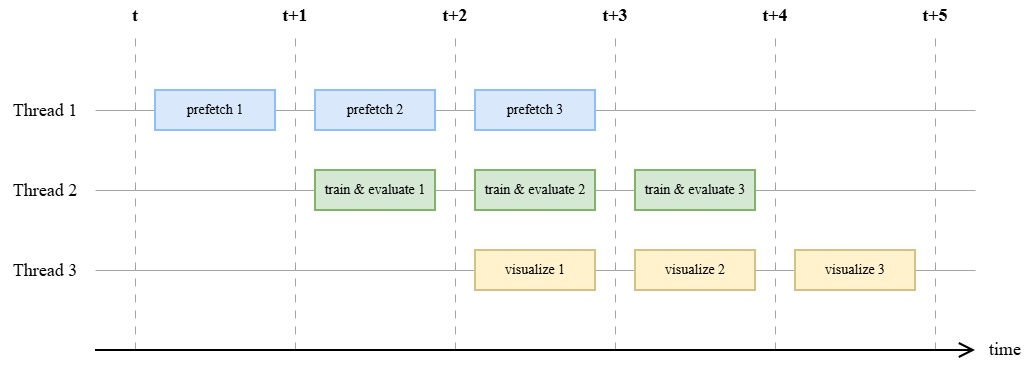

The diagram above was exported from draw.io. Its source (the exported page's mxGraphModel, read from the mxfile embedded in the PNG):
<mxGraphModel dx="2253" dy="819" grid="1" gridSize="10" guides="1" tooltips="1" connect="1" arrows="1" fold="1" page="1" pageScale="1" pageWidth="827" pageHeight="1169" math="0" shadow="0">
  <root>
    <mxCell id="0" />
    <mxCell id="1" parent="0" />
    <mxCell id="-cLsB4NquYadv3oTaRG0-20" edge="1" parent="1" source="-cLsB4NquYadv3oTaRG0-35" style="endArrow=none;html=1;rounded=0;fontSize=14;fontFamily=Times New Roman;" value="">
      <mxGeometry height="50" relative="1" width="50" as="geometry">
        <mxPoint y="320" as="sourcePoint" />
        <mxPoint x="620" y="320" as="targetPoint" />
      </mxGeometry>
    </mxCell>
    <mxCell id="-cLsB4NquYadv3oTaRG0-6" edge="1" parent="1" style="endArrow=none;html=1;rounded=0;fontSize=14;fontFamily=Times New Roman;strokeColor=#A4A4A4;" value="">
      <mxGeometry height="50" relative="1" width="50" as="geometry">
        <mxPoint y="240" as="sourcePoint" />
        <mxPoint x="220" y="240" as="targetPoint" />
      </mxGeometry>
    </mxCell>
    <mxCell id="-cLsB4NquYadv3oTaRG0-1" edge="1" parent="1" style="endArrow=none;dashed=1;html=1;rounded=0;dashPattern=8 8;fontSize=14;fontFamily=Times New Roman;strokeColor=#A4A4A4;" value="">
      <mxGeometry height="50" relative="1" width="50" as="geometry">
        <mxPoint x="200" y="480" as="sourcePoint" />
        <mxPoint x="200" y="160" as="targetPoint" />
      </mxGeometry>
    </mxCell>
    <mxCell id="-cLsB4NquYadv3oTaRG0-4" edge="1" parent="1" style="endArrow=none;html=1;rounded=0;fontSize=14;fontFamily=Times New Roman;strokeColor=#A4A4A4;" value="">
      <mxGeometry height="50" relative="1" width="50" as="geometry">
        <mxPoint x="500" y="240" as="sourcePoint" />
        <mxPoint x="880" y="240" as="targetPoint" />
      </mxGeometry>
    </mxCell>
    <mxCell id="-cLsB4NquYadv3oTaRG0-2" parent="1" style="rounded=0;whiteSpace=wrap;html=1;fillColor=#dae8fc;strokeColor=light-dark(#8fbeff, #5c79a3);strokeWidth=2;fontSize=14;fontFamily=Times New Roman;" value="prefetch 1" vertex="1">
      <mxGeometry height="40" width="120" x="60" y="220" as="geometry" />
    </mxCell>
    <mxCell id="-cLsB4NquYadv3oTaRG0-5" edge="1" parent="1" style="endArrow=none;dashed=1;html=1;rounded=0;dashPattern=8 8;fontSize=14;fontFamily=Times New Roman;strokeColor=#A4A4A4;" value="">
      <mxGeometry height="50" relative="1" width="50" as="geometry">
        <mxPoint x="360" y="480" as="sourcePoint" />
        <mxPoint x="360" y="160" as="targetPoint" />
      </mxGeometry>
    </mxCell>
    <mxCell id="-cLsB4NquYadv3oTaRG0-10" edge="1" parent="1" style="endArrow=none;html=1;rounded=0;fontSize=14;fontFamily=Times New Roman;strokeColor=#A4A4A4;" value="">
      <mxGeometry height="50" relative="1" width="50" as="geometry">
        <mxPoint x="340" y="240" as="sourcePoint" />
        <mxPoint x="380" y="240" as="targetPoint" />
      </mxGeometry>
    </mxCell>
    <mxCell id="-cLsB4NquYadv3oTaRG0-13" edge="1" parent="1" style="endArrow=none;dashed=1;html=1;rounded=0;dashPattern=8 8;fontSize=14;fontFamily=Times New Roman;strokeColor=#A4A4A4;" value="">
      <mxGeometry height="50" relative="1" width="50" as="geometry">
        <mxPoint x="520" y="480" as="sourcePoint" />
        <mxPoint x="520" y="160" as="targetPoint" />
      </mxGeometry>
    </mxCell>
    <mxCell id="-cLsB4NquYadv3oTaRG0-21" edge="1" parent="1" source="-cLsB4NquYadv3oTaRG0-37" style="endArrow=none;html=1;rounded=0;fontSize=14;fontFamily=Times New Roman;" value="">
      <mxGeometry height="50" relative="1" width="50" as="geometry">
        <mxPoint y="400" as="sourcePoint" />
        <mxPoint x="620" y="400" as="targetPoint" />
      </mxGeometry>
    </mxCell>
    <mxCell id="-cLsB4NquYadv3oTaRG0-25" edge="1" parent="1" style="endArrow=none;html=1;rounded=0;fontSize=14;fontFamily=Times New Roman;strokeColor=#A4A4A4;" value="">
      <mxGeometry height="50" relative="1" width="50" as="geometry">
        <mxPoint x="660" y="320" as="sourcePoint" />
        <mxPoint x="880" y="320" as="targetPoint" />
      </mxGeometry>
    </mxCell>
    <mxCell id="-cLsB4NquYadv3oTaRG0-26" edge="1" parent="1" style="endArrow=none;dashed=1;html=1;rounded=0;dashPattern=8 8;fontSize=14;fontFamily=Times New Roman;strokeColor=#A4A4A4;" value="">
      <mxGeometry height="50" relative="1" width="50" as="geometry">
        <mxPoint x="680" y="480" as="sourcePoint" />
        <mxPoint x="680" y="160" as="targetPoint" />
      </mxGeometry>
    </mxCell>
    <mxCell id="-cLsB4NquYadv3oTaRG0-29" edge="1" parent="1" source="-cLsB4NquYadv3oTaRG0-39" style="endArrow=none;html=1;rounded=0;exitX=1;exitY=0.5;exitDx=0;exitDy=0;fontSize=14;fontFamily=Times New Roman;strokeColor=#A4A4A4;" value="">
      <mxGeometry height="50" relative="1" width="50" as="geometry">
        <mxPoint x="660" y="400" as="sourcePoint" />
        <mxPoint x="880" y="400" as="targetPoint" />
      </mxGeometry>
    </mxCell>
    <mxCell id="-cLsB4NquYadv3oTaRG0-31" parent="1" style="rounded=0;whiteSpace=wrap;html=1;fillColor=#dae8fc;strokeColor=light-dark(#8fbeff, #5c79a3);strokeWidth=2;fontSize=14;fontFamily=Times New Roman;" value="prefetch 2" vertex="1">
      <mxGeometry height="40" width="120" x="220" y="220" as="geometry" />
    </mxCell>
    <mxCell id="-cLsB4NquYadv3oTaRG0-32" parent="1" style="rounded=0;whiteSpace=wrap;html=1;fillColor=#dae8fc;strokeColor=light-dark(#8fbeff, #5c79a3);strokeWidth=2;fontSize=14;fontFamily=Times New Roman;" value="prefetch 3" vertex="1">
      <mxGeometry height="40" width="120" x="380" y="220" as="geometry" />
    </mxCell>
    <mxCell id="-cLsB4NquYadv3oTaRG0-34" edge="1" parent="1" style="endArrow=none;html=1;rounded=0;fontSize=14;fontFamily=Times New Roman;strokeColor=#A4A4A4;" target="-cLsB4NquYadv3oTaRG0-33" value="">
      <mxGeometry height="50" relative="1" width="50" as="geometry">
        <mxPoint y="320" as="sourcePoint" />
        <mxPoint x="620" y="320" as="targetPoint" />
      </mxGeometry>
    </mxCell>
    <mxCell id="-cLsB4NquYadv3oTaRG0-33" parent="1" style="rounded=0;whiteSpace=wrap;html=1;fillColor=#d5e8d4;strokeColor=#82b366;strokeWidth=2;fontSize=14;fontFamily=Times New Roman;" value="train &amp;amp; evaluate 2" vertex="1">
      <mxGeometry height="40" width="120" x="380" y="300" as="geometry" />
    </mxCell>
    <mxCell id="-cLsB4NquYadv3oTaRG0-36" edge="1" parent="1" source="-cLsB4NquYadv3oTaRG0-33" style="endArrow=none;html=1;rounded=0;fontSize=14;fontFamily=Times New Roman;strokeColor=#A4A4A4;" target="-cLsB4NquYadv3oTaRG0-35" value="">
      <mxGeometry height="50" relative="1" width="50" as="geometry">
        <mxPoint x="500" y="320" as="sourcePoint" />
        <mxPoint x="620" y="320" as="targetPoint" />
      </mxGeometry>
    </mxCell>
    <mxCell id="-cLsB4NquYadv3oTaRG0-35" parent="1" style="rounded=0;whiteSpace=wrap;html=1;fillColor=#d5e8d4;strokeColor=#82b366;strokeWidth=2;fontSize=14;fontFamily=Times New Roman;" value="train &amp;amp; evaluate 3" vertex="1">
      <mxGeometry height="40" width="120" x="540" y="300" as="geometry" />
    </mxCell>
    <mxCell id="-cLsB4NquYadv3oTaRG0-11" parent="1" style="rounded=0;whiteSpace=wrap;html=1;fillColor=#d5e8d4;strokeColor=#82b366;strokeWidth=2;fontSize=14;fontFamily=Times New Roman;" value="train &amp;amp; evaluate 1" vertex="1">
      <mxGeometry height="40" width="120" x="220" y="300" as="geometry" />
    </mxCell>
    <mxCell id="-cLsB4NquYadv3oTaRG0-38" edge="1" parent="1" style="endArrow=none;html=1;rounded=0;fontSize=14;fontFamily=Times New Roman;strokeColor=#A4A4A4;" target="-cLsB4NquYadv3oTaRG0-37" value="">
      <mxGeometry height="50" relative="1" width="50" as="geometry">
        <mxPoint y="400" as="sourcePoint" />
        <mxPoint x="620" y="400" as="targetPoint" />
      </mxGeometry>
    </mxCell>
    <mxCell id="-cLsB4NquYadv3oTaRG0-37" parent="1" style="rounded=0;whiteSpace=wrap;html=1;fillColor=#fff2cc;strokeColor=light-dark(#D5C185,#6D5100);strokeWidth=2;fontSize=14;fontFamily=Times New Roman;" value="visualize 2" vertex="1">
      <mxGeometry height="40" width="120" x="540" y="380" as="geometry" />
    </mxCell>
    <mxCell id="-cLsB4NquYadv3oTaRG0-22" parent="1" style="rounded=0;whiteSpace=wrap;html=1;fillColor=#fff2cc;strokeColor=light-dark(#D5C185,#6D5100);strokeWidth=2;fontSize=14;fontFamily=Times New Roman;" value="visualize 1" vertex="1">
      <mxGeometry height="40" width="120" x="380" y="380" as="geometry" />
    </mxCell>
    <mxCell id="-cLsB4NquYadv3oTaRG0-40" edge="1" parent="1" style="endArrow=none;html=1;rounded=0;exitX=1;exitY=0.5;exitDx=0;exitDy=0;fontSize=14;fontFamily=Times New Roman;strokeColor=#A4A4A4;" target="-cLsB4NquYadv3oTaRG0-39" value="">
      <mxGeometry height="50" relative="1" width="50" as="geometry">
        <mxPoint x="660" y="400" as="sourcePoint" />
        <mxPoint x="880" y="400" as="targetPoint" />
      </mxGeometry>
    </mxCell>
    <mxCell id="-cLsB4NquYadv3oTaRG0-39" parent="1" style="rounded=0;whiteSpace=wrap;html=1;fillColor=#fff2cc;strokeColor=light-dark(#D5C185,#6D5100);strokeWidth=2;fontSize=14;fontFamily=Times New Roman;" value="visualize 3" vertex="1">
      <mxGeometry height="40" width="120" x="700" y="380" as="geometry" />
    </mxCell>
    <mxCell id="-cLsB4NquYadv3oTaRG0-41" parent="1" style="text;html=1;whiteSpace=wrap;strokeColor=none;fillColor=none;align=center;verticalAlign=middle;rounded=0;fontStyle=1;fontSize=18;fontFamily=Times New Roman;" value="t+1" vertex="1">
      <mxGeometry height="30" width="60" x="170" y="130" as="geometry" />
    </mxCell>
    <mxCell id="-cLsB4NquYadv3oTaRG0-42" parent="1" style="text;html=1;whiteSpace=wrap;strokeColor=none;fillColor=none;align=center;verticalAlign=middle;rounded=0;fontStyle=1;fontSize=18;fontFamily=Times New Roman;" value="t+2" vertex="1">
      <mxGeometry height="30" width="60" x="330" y="130" as="geometry" />
    </mxCell>
    <mxCell id="-cLsB4NquYadv3oTaRG0-43" parent="1" style="text;html=1;whiteSpace=wrap;strokeColor=none;fillColor=none;align=center;verticalAlign=middle;rounded=0;fontStyle=1;fontSize=18;fontFamily=Times New Roman;" value="t+3" vertex="1">
      <mxGeometry height="30" width="60" x="490" y="130" as="geometry" />
    </mxCell>
    <mxCell id="-cLsB4NquYadv3oTaRG0-44" edge="1" parent="1" style="endArrow=none;dashed=1;html=1;rounded=0;dashPattern=8 8;fontSize=14;fontFamily=Times New Roman;strokeColor=#A4A4A4;" value="">
      <mxGeometry height="50" relative="1" width="50" as="geometry">
        <mxPoint x="840" y="480" as="sourcePoint" />
        <mxPoint x="840" y="160" as="targetPoint" />
      </mxGeometry>
    </mxCell>
    <mxCell id="-cLsB4NquYadv3oTaRG0-45" parent="1" style="text;html=1;whiteSpace=wrap;strokeColor=none;fillColor=none;align=center;verticalAlign=middle;rounded=0;fontStyle=1;fontSize=18;fontFamily=Times New Roman;" value="t+4" vertex="1">
      <mxGeometry height="30" width="60" x="650" y="130" as="geometry" />
    </mxCell>
    <mxCell id="-cLsB4NquYadv3oTaRG0-46" parent="1" style="text;html=1;whiteSpace=wrap;strokeColor=none;fillColor=none;align=center;verticalAlign=middle;rounded=0;fontStyle=1;fontSize=18;fontFamily=Times New Roman;" value="t+5" vertex="1">
      <mxGeometry height="30" width="60" x="810" y="130" as="geometry" />
    </mxCell>
    <mxCell id="-cLsB4NquYadv3oTaRG0-48" edge="1" parent="1" style="endArrow=none;dashed=1;html=1;rounded=0;dashPattern=8 8;fontSize=14;fontFamily=Times New Roman;strokeColor=#A4A4A4;" value="">
      <mxGeometry height="50" relative="1" width="50" as="geometry">
        <mxPoint x="40" y="480" as="sourcePoint" />
        <mxPoint x="40" y="160" as="targetPoint" />
      </mxGeometry>
    </mxCell>
    <mxCell id="-cLsB4NquYadv3oTaRG0-49" parent="1" style="text;html=1;whiteSpace=wrap;strokeColor=none;fillColor=none;align=center;verticalAlign=middle;rounded=0;fontStyle=1;fontSize=18;fontFamily=Times New Roman;" value="t" vertex="1">
      <mxGeometry height="30" width="60" x="10" y="130" as="geometry" />
    </mxCell>
    <mxCell id="-cLsB4NquYadv3oTaRG0-50" parent="1" style="text;html=1;whiteSpace=wrap;strokeColor=none;fillColor=none;align=center;verticalAlign=middle;rounded=0;fontSize=18;fontFamily=Times New Roman;" value="Thread 1" vertex="1">
      <mxGeometry height="30" width="80" x="-90" y="225" as="geometry" />
    </mxCell>
    <mxCell id="-cLsB4NquYadv3oTaRG0-51" parent="1" style="text;html=1;whiteSpace=wrap;strokeColor=none;fillColor=none;align=center;verticalAlign=middle;rounded=0;fontSize=18;fontFamily=Times New Roman;" value="Thread 2" vertex="1">
      <mxGeometry height="30" width="90" x="-95" y="305" as="geometry" />
    </mxCell>
    <mxCell id="-cLsB4NquYadv3oTaRG0-52" parent="1" style="text;html=1;whiteSpace=wrap;strokeColor=none;fillColor=none;align=center;verticalAlign=middle;rounded=0;fontSize=18;fontFamily=Times New Roman;" value="Thread 3" vertex="1">
      <mxGeometry height="30" width="90" x="-95" y="385" as="geometry" />
    </mxCell>
    <mxCell id="-cLsB4NquYadv3oTaRG0-53" edge="1" parent="1" style="endArrow=open;html=1;rounded=0;strokeWidth=2;endFill=0;endSize=12;startSize=4;targetPerimeterSpacing=0;sourcePerimeterSpacing=0;" value="">
      <mxGeometry height="50" relative="1" width="50" as="geometry">
        <mxPoint y="480" as="sourcePoint" />
        <mxPoint x="880" y="480" as="targetPoint" />
      </mxGeometry>
    </mxCell>
    <mxCell id="-cLsB4NquYadv3oTaRG0-54" parent="1" style="text;html=1;whiteSpace=wrap;strokeColor=none;fillColor=none;align=center;verticalAlign=middle;rounded=0;fontStyle=1;fontSize=18;fontFamily=Times New Roman;" value="&lt;span style=&quot;font-weight: normal;&quot;&gt;time&lt;/span&gt;" vertex="1">
      <mxGeometry height="30" width="60" x="880" y="464" as="geometry" />
    </mxCell>
  </root>
</mxGraphModel>